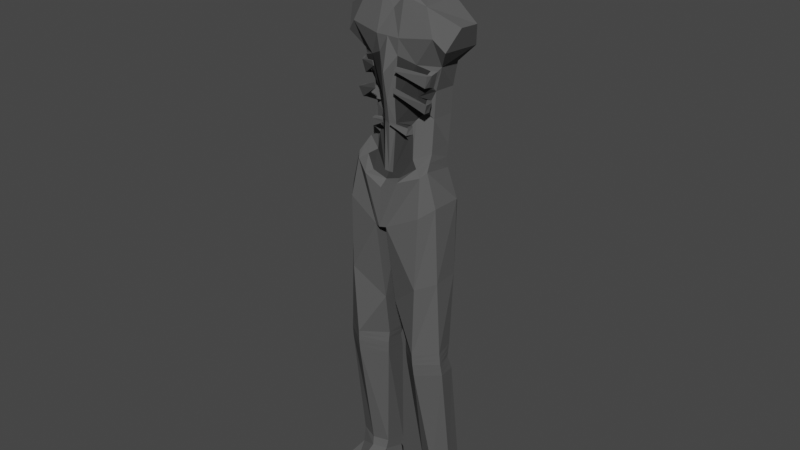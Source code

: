 # Source: Silcons.blend  (saved by Blender 3.0.42; exported with 4.5.12 LTS)
import bpy
from mathutils import Matrix  # noqa: F401  (used for matrix-valued properties, if any)

bpy.ops.wm.read_factory_settings(use_empty=True)
scene = bpy.context.scene
scene.name = 'Scene'

# ---- collections
col_character = bpy.data.collections.new('Character'); scene.collection.children.link(col_character)

# ---- materials (node trees are filled in below, after node groups)
mat_material = bpy.data.materials.new('Material')
mat_material.use_transparent_shadow = False
mat_material_001 = bpy.data.materials.new('Material.001')
mat_material_001.use_transparent_shadow = False

# ---- material node trees
mat_material.use_nodes = True; mat_material.node_tree.nodes.clear()
_N = mat_material.node_tree.nodes; _L = mat_material.node_tree.links
n0 = _N.new('ShaderNodeBsdfPrincipled'); n0.name = 'Principled BSDF'; n0.location = (10, 300)
n0.distribution = 'GGX'
n0.subsurface_method = 'RANDOM_WALK_SKIN'
n0.inputs[0].default_value = (0.1, 0.1, 0.1, 1.0)
n0.inputs[3].default_value = 1.45
n0.inputs[13].default_value = 0.0
n0.inputs[27].default_value = (0.0, 0.0, 0.0, 1.0)
n0.inputs[28].default_value = 1.0
n1 = _N.new('ShaderNodeOutputMaterial'); n1.name = 'Material Output'; n1.location = (300, 300)
_L.new(n0.outputs[0], n1.inputs[0])
n1.is_active_output = True
mat_material_001.use_nodes = True; mat_material_001.node_tree.nodes.clear()
_N = mat_material_001.node_tree.nodes; _L = mat_material_001.node_tree.links
n0 = _N.new('ShaderNodeBsdfPrincipled'); n0.name = 'Principled BSDF'; n0.location = (10, 300)
n0.distribution = 'GGX'
n0.subsurface_method = 'RANDOM_WALK_SKIN'
n0.inputs[0].default_value = (0.03968, 0.03968, 0.03968, 1.0)
n0.inputs[3].default_value = 1.45
n0.inputs[13].default_value = 0.0
n0.inputs[27].default_value = (0.0, 0.0, 0.0, 1.0)
n0.inputs[28].default_value = 1.0
n1 = _N.new('ShaderNodeOutputMaterial'); n1.name = 'Material Output'; n1.location = (300, 300)
_L.new(n0.outputs[0], n1.inputs[0])
n1.is_active_output = True

# ---- world
world_world = bpy.data.worlds.new('World'); scene.world = world_world
world_world.use_nodes = True; world_world.node_tree.nodes.clear()
_N = world_world.node_tree.nodes; _L = world_world.node_tree.links
n0 = _N.new('ShaderNodeOutputWorld'); n0.name = 'World Output'; n0.location = (300, 300)
n1 = _N.new('ShaderNodeBackground'); n1.name = 'Background'; n1.location = (10, 300)
n1.inputs[0].default_value = (0.05088, 0.05088, 0.05088, 1.0)
_L.new(n1.outputs[0], n0.inputs[0])
n0.is_active_output = True
world_world.color = (0.05088, 0.05088, 0.05088)
world_world.use_sun_shadow = False
world_world.sun_shadow_jitter_overblur = 0.0

# ---- meshes
me_plane = bpy.data.meshes.new('Plane')
me_plane.from_pydata([(-6.365, 0.554, 0.2124), (-5.292, 0.4919, 0.2218), (-6.934, 0.8404, 0.1454), (-6.397, 0.5549, -0.1796), (-5.304, 0.4713, -0.1341), (-6.913, 0.8387, -0.157), (-6.65, 0.742, 0.3152), (-6.607, 0.737, -0.2898), (-6.377, 0.5038, 0.2812), (-5.449, 0.2646, 0.306), (-7.152, 0.4652, 0.3185), (-6.43, 0.3717, -0.3221), (-5.192, 0.2183, -0.1596), (-7.175, 0.4624, -0.2147), (-6.809, 0.6058, 0.3878), (-6.75, 0.4535, -0.3127), (-6.131, 0.4719, 0.1811), (-6.081, 0.5105, -0.1526), (-6.016, 0.2854, -0.2554), (-6.131, 0.4595, 0.222), (-7.367, 0.226, 0.3218), (-7.405, 0.1638, -0.09797), (-5.115, 0.5508, 0.3839), (-5.05, 0.4954, 0.464), (-5.017, 0.5041, -0.09306), (-4.736, 0.03619, -0.2349), (-5.052, 0.2814, -0.1856), (-0.4703, 0.7895, 0.09275), (-0.3195, 0.4851, -0.2615), (-0.4586, 0.5467, 0.187), (-0.3723, 0.7428, -0.1774), (-0.3366, 0.3105, -0.2082), (-0.4493, 0.3303, 0.1134), (-6.533, 0.137, 0.4539), (-7.236, 0.1515, 0.3487), (-5.957, 0.09023, 0.4456), (-7.412, 0.1653, 0.3477), (-5.448, 0.2293, 0.3537), (-6.756, 0.1674, 0.4707), (-4.97, 0.2588, 0.6134), (-5.764, 0.4182, 0.1693), (-5.724, 0.4969, -0.1461), (-5.783, 0.3372, 0.1668), (-5.751, 0.2387, -0.2264), (-5.621, 0.2134, 0.3082), (-0.3102, 0.3436, 0.1388), (-0.1985, 0.3251, -0.1838), (-0.1643, 0.7892, -0.1528), (-0.3242, 0.5435, 0.2096), (-0.2131, 0.5124, -0.295), (-0.2025, 0.8118, 0.1038), (0.08278, 0.3071, 0.1896), (0.08278, 0.2849, -0.1995), (0.1334, 0.7571, -0.1617), (0.07633, 0.5482, 0.2756), (0.06997, 0.4863, -0.4235), (0.07734, 0.8141, 0.1493), (-0.07355, 0.273, 0.8323), (-0.09032, 0.5181, 0.9042), (-0.101, 0.7791, 0.7659), (0.08297, 0.2786, 0.8265), (0.07652, 0.5197, 0.8967), (0.07753, 0.7766, 0.7601), (-0.1088, 0.2392, 0.5659), (0.08291, 0.2474, 0.5627), (-0.1367, 0.8286, 0.5078), (0.07746, 0.8242, 0.5057), (-0.1258, 0.5288, 0.6373), (0.07645, 0.53, 0.6319), (-7.482, 0.2201, 0.1587), (-7.646, 0.2782, -0.1201), (-7.801, 0.3733, 0.1592), (-7.741, 0.3638, -0.1191), (-7.635, 0.2203, 0.4616), (-8.367, 0.287, 0.26), (-8.221, 0.301, -0.1396), (-8.378, 0.2299, 0.487), (-7.989, 0.3825, 0.2348), (-7.884, 0.3429, -0.1445), (-5.142, 0.08088, -0.2279), (-6.402, 0.1814, -0.3547), (-7.244, 0.1179, -0.2208), (-6.77, 0.2022, -0.3436), (-5.971, 0.1658, -0.3533), (-7.41, 0.0859, -0.1166), (-5.715, 0.1077, -0.2654), (-7.634, 0.2308, -0.1919), (-7.74, 0.2577, -0.2251), (-8.323, 0.1771, -0.2), (-7.885, 0.2548, -0.312), (-5.001, 0.0, 0.4531), (-6.314, 0.0, 0.5595), (-7.067, 0.0, 0.3517), (-5.145, 0.0, -0.2531), (-6.399, 0.0, -0.3693), (-7.241, 0.0, -0.2208), (-6.759, 0.0, 0.4726), (-6.814, 0.0, -0.3436), (-5.932, 0.0, 0.4884), (-5.947, 0.0, -0.3533), (-7.415, 0.0, -0.1522), (-4.841, 0.0, 0.6165), (-4.73, 0.0, -0.2196), (-5.636, 0.0, 0.4481), (-5.693, 0.0, -0.2654), (-7.635, 0.0, -0.2226), (-7.741, 0.0, -0.3099), (-8.402, 0.0, 0.5272), (-8.348, 0.0, -0.2064), (-7.879, 0.0, -0.3225), (-8.445, 0.2117, 0.1966), (-8.463, 0.0, 0.2141), (-4.646, 0.6751, 0.3682), (-4.304, 0.0, 0.6507), (-4.56, 0.6006, -0.1735), (-4.302, 0.0, -0.1304), (-4.541, 0.5422, 0.5536), (-2.543, 0.7611, 0.3476), (-2.545, 0.7045, 0.06311), (-2.512, 0.4653, 0.5604), (-2.527, 0.4108, -0.06088), (-2.493, 0.1414, 0.2908), (-2.476, 0.1589, -0.05854), (-4.815, 0.5026, -0.1598), (-4.783, 0.2992, -0.2325), (-4.655, 0.6957, -0.03826), (-4.321, 0.08588, -0.1122), (-2.158, 0.7301, 0.02922), (-2.203, 0.789, 0.3164), (-2.104, 0.2008, -0.0592), (-2.138, 0.3981, -0.1085), (-2.152, 0.1628, 0.2881), (-2.176, 0.4764, 0.5274), (-4.308, 0.08136, 0.6162), (-4.439, 0.3813, -0.2384), (-4.303, 0.0, 0.1747), (-4.297, 0.04581, 0.1757), (-7.298, 0.0, -0.1685), (-7.282, 0.2023, 0.2657), (-7.269, 0.1917, -0.07399), (-7.339, 0.1592, 0.2934), (-7.291, 0.1083, -0.1483), (-7.864, 0.3699, 0.5751), (-8.122, 0.0, 0.7018), (-7.823, 0.0, 0.6804), (-7.78, 0.2318, 0.5573), (-8.128, 0.3146, 0.6401), (-2.378, 0.7173, 0.1103), (-2.316, 0.1798, 0.005314), (-2.327, 0.1521, 0.2995), (-2.378, 0.7751, 0.3421), (-2.359, 0.4045, -0.0205), (-2.358, 0.4708, 0.5517), (-7.662, 0.322, 0.4989), (-7.772, 0.1827, 0.282), (-7.472, 0.1292, 0.2589), (-7.791, 0.0, 0.3158), (-7.434, 0.0, 0.208), (-7.852, 0.2633, 0.3831), (-7.848, 0.0, 0.4382), (-7.275, 0.0, 0.1735), (-7.116, 0.0, 0.1797), (-7.356, 0.0, 0.1939), (-7.274, 0.1398, 0.2165), (-7.414, 0.1186, 0.2426), (-7.332, 0.1055, 0.2145), (-6.435, 0.3438, 0.3498), (-6.418, 0.5934, 0.1814), (-5.966, 0.4373, 0.1744), (-5.966, 0.3784, 0.1854), (-6.008, 0.3172, 0.2735), (-6.087, 0.4866, 0.1479), (-5.714, 0.4522, 0.1349), (-5.633, 0.2389, 0.2997), (-6.331, 0.5062, 0.3576), (-6.165, 0.4652, 0.3414), (-5.987, 0.5349, 0.3932), (-5.855, 0.4861, 0.3711), (-6.338, 0.4872, 0.3243), (-6.165, 0.4466, 0.3191), (-6.331, 0.5376, 0.3025), (-6.165, 0.4805, 0.2777), (-5.987, 0.503, 0.3718), (-5.855, 0.4541, 0.3497), (-5.987, 0.5279, 0.2859), (-5.855, 0.4905, 0.2823), (-6.424, 0.1852, 0.5335), (-6.37, 0.1582, 0.5469), (-6.165, 0.1467, 0.5466), (-6.091, 0.1406, 0.5418), (-6.165, 0.1474, 0.5376), (-6.426, 0.1852, 0.5223), (-6.37, 0.1582, 0.5357), (-6.091, 0.1406, 0.5314), (-5.684, 0.261, 0.2519), (-5.194, 0.2817, 0.3325), (-5.009, 0.06486, 0.4569), (-5.66, 0.08662, 0.4196), (-5.545, 0.2664, 0.4487), (-5.642, 0.2863, 0.4337), (-5.635, 0.2514, 0.4098), (-5.544, 0.2414, 0.4405), (-5.546, 0.3038, 0.3582), (-5.647, 0.304, 0.3667), (-5.691, 0.06359, 0.5019), (-5.659, 0.04865, 0.5053), (-5.684, 0.06359, 0.4904), (-5.652, 0.04865, 0.4938), (-4.921, 0.0, 0.5053), (-4.938, 0.0, -0.2363), (-5.122, 0.2498, -0.1428), (-5.203, 0.5213, 0.3029), (-5.16, 0.4877, -0.08381), (-5.122, 0.3886, 0.3983), (-4.989, 0.2115, 0.5056), (-4.939, 0.05853, -0.2314), (-3.145, 0.08216, 0.436), (-3.601, 0.6986, -0.01098), (-3.529, 0.5131, 0.5804), (-3.595, 0.7181, 0.3642), (-3.588, 0.5993, -0.06016), (-3.544, 0.3951, -0.1553), (-3.215, 0.1129, -0.08722), (-2.461, 0.7109, 0.08673), (-2.396, 0.1693, -0.02661), (-2.41, 0.1467, 0.2952), (-2.461, 0.7681, 0.3448), (-2.443, 0.4076, -0.04069), (-2.435, 0.468, 0.5561), (-2.291, 0.782, 0.3292), (-2.248, 0.4013, -0.06449), (-2.267, 0.4736, 0.5395), (-2.268, 0.7237, 0.06978), (-2.21, 0.1903, -0.02694), (-2.239, 0.1574, 0.2938), (-7.357, 0.0, -0.1604), (-7.337, 0.1778, -0.08598), (-7.375, 0.1622, 0.3206), (-7.351, 0.09711, -0.1324), (-7.325, 0.2141, 0.2938), (-7.373, 0.112, 0.2285), (-7.315, 0.0, 0.1837)], [], [(208, 214, 39, 101), (197, 196, 90, 103), (84, 86, 105, 100), (85, 104, 93, 79), (10, 13, 5, 2), (172, 41, 4, 1), (38, 96, 92, 34), (215, 79, 93, 209), (3, 7, 15, 11), (167, 166, 14, 6), (6, 14, 10, 2), (41, 43, 12, 4), (172, 1, 195, 194), (7, 5, 13, 15), (182, 184, 176), (3, 11, 18, 17), (167, 3, 17, 171), (80, 82, 97, 94), (33, 91, 96, 38), (7, 6, 2, 5), (167, 6, 7, 3), (239, 20, 21, 236), (80, 94, 99, 83), (237, 36, 20, 239), (33, 35, 98, 91), (29, 48, 45, 32), (85, 83, 99, 104), (98, 35, 197, 103), (211, 22, 23, 213), (212, 210, 26, 24), (211, 212, 24, 22), (213, 23, 39, 214), (200, 199, 204, 206), (14, 38, 34, 10), (166, 33, 38, 14), (166, 170, 35, 33), (170, 194, 197, 35), (82, 81, 95, 97), (237, 140, 165, 240), (179, 178, 191, 192), (17, 18, 43, 41), (171, 17, 41, 172), (28, 49, 47, 30), (32, 45, 46, 31), (30, 47, 50, 27), (57, 58, 61, 60), (27, 50, 48, 29), (31, 46, 49, 28), (45, 51, 52, 46), (47, 53, 56, 50), (51, 64, 68, 54), (66, 62, 59, 65), (46, 52, 55, 49), (63, 57, 60, 64), (49, 55, 53, 47), (63, 67, 58, 57), (59, 62, 61, 58), (65, 59, 58, 67), (68, 61, 62, 66), (48, 67, 63, 45), (64, 60, 61, 68), (54, 68, 66, 56), (50, 65, 67, 48), (45, 63, 64, 51), (56, 66, 65, 50), (51, 54, 56, 53, 55, 52), (86, 87, 106, 105), (20, 69, 70, 21), (69, 71, 72, 70), (238, 84, 100, 235), (140, 34, 163, 165), (78, 75, 88, 89), (73, 145, 142, 153), (74, 75, 78, 77), (88, 108, 109, 89), (87, 89, 109, 106), (71, 77, 78, 72), (74, 110, 88, 75), (72, 78, 89, 87), (143, 107, 76, 146), (236, 21, 84, 238), (70, 72, 87, 86), (15, 13, 81, 82), (43, 18, 83, 85), (11, 80, 83, 18), (11, 15, 82, 80), (43, 85, 79, 12), (21, 70, 86, 84), (76, 107, 111, 110), (215, 25, 26, 210), (129, 130, 28, 31), (128, 132, 29, 27), (127, 128, 27, 30), (131, 129, 31, 32), (132, 131, 32, 29), (110, 74, 76), (111, 108, 88, 110), (123, 114, 134, 124), (125, 217, 118, 220, 114), (39, 101, 113, 133), (22, 23, 116, 112), (135, 115, 126, 136), (22, 112, 125, 24), (114, 123, 24, 125), (218, 219, 112, 116), (124, 25, 26), (123, 124, 26, 24), (114, 220, 221, 134), (134, 221, 222, 126), (230, 232, 127, 130), (229, 231, 132, 128), (216, 121, 119, 218), (233, 230, 130, 129), (126, 222, 216, 133, 136), (231, 234, 131, 132), (232, 229, 128, 127), (23, 39, 133, 116), (25, 126, 115, 102), (134, 126, 25, 124), (219, 217, 125, 112), (234, 233, 129, 131), (113, 135, 136, 133), (130, 127, 30, 28), (13, 139, 141, 81), (81, 141, 137, 95), (34, 140, 138, 10), (10, 138, 139, 13), (145, 146, 142), (144, 143, 146, 145), (225, 224, 148, 149), (223, 226, 150, 147), (228, 225, 149, 152), (224, 227, 151, 148), (226, 228, 152, 150), (227, 223, 147, 151), (142, 146, 76, 74, 77), (153, 142, 77, 71), (20, 153, 71, 69), (156, 159, 158, 154), (155, 157, 156, 154), (145, 73, 154, 158), (144, 145, 158, 159), (73, 153, 20, 36), (241, 162, 164, 240), (161, 160, 165, 163), (34, 92, 161, 163), (164, 155, 154, 73, 36), (162, 157, 155, 164), (0, 8, 166, 167), (16, 0, 167, 171), (8, 19, 170, 166), (19, 16, 171, 170), (168, 169, 170, 171), (40, 168, 171, 172), (169, 42, 194, 170), (42, 40, 172, 194), (177, 183, 193, 189), (185, 183, 177), (178, 180, 174), (181, 179, 175), (0, 16, 181, 180), (16, 19, 179, 181), (8, 0, 180, 178), (19, 8, 178, 179), (168, 40, 185, 184), (40, 42, 183, 185), (42, 169, 182, 183), (169, 168, 184, 182), (193, 190, 188, 189), (192, 191, 186, 187), (183, 182, 190, 193), (182, 176, 188, 190), (175, 179, 192, 187), (176, 177, 189, 188), (174, 175, 187, 186), (178, 174, 186, 191), (184, 185, 177, 176), (180, 181, 175, 174), (9, 173, 194, 195), (37, 9, 195, 196), (44, 37, 196, 197), (173, 44, 197, 194), (200, 203, 199), (202, 201, 198), (9, 37, 201, 202), (44, 173, 203, 200), (173, 9, 202, 203), (37, 44, 200, 201), (207, 206, 204, 205), (201, 200, 206, 207), (199, 198, 205, 204), (198, 201, 207, 205), (203, 202, 198, 199), (79, 215, 210, 12), (195, 213, 214, 196), (1, 4, 212, 211), (4, 12, 210, 212), (1, 211, 213, 195), (25, 215, 209, 102), (90, 196, 214, 208), (117, 118, 217, 219), (133, 216, 218, 116), (119, 117, 219, 218), (216, 222, 122, 121), (221, 220, 118, 120), (222, 221, 120, 122), (120, 118, 223, 227), (117, 119, 228, 226), (122, 120, 227, 224), (119, 121, 225, 228), (118, 117, 226, 223), (121, 122, 224, 225), (149, 148, 233, 234), (147, 150, 229, 232), (152, 149, 234, 231), (148, 151, 230, 233), (150, 152, 231, 229), (151, 147, 232, 230), (160, 241, 240, 165), (139, 236, 238, 141), (141, 238, 235, 137), (36, 237, 240, 164), (140, 237, 239, 138), (138, 239, 236, 139)])
me_plane.polygons.foreach_set('material_index', [0, 0, 0, 0, 0, 0, 0, 0, 0, 0, 0, 0, 0, 0, 0, 0, 0, 0, 0, 0, 0, 0, 0, 0, 0, 0, 0, 0, 0, 0, 0, 0, 0, 0, 0, 1, 1, 0, 0, 0, 0, 0, 0, 0, 0, 0, 0, 0, 0, 0, 0, 0, 0, 0, 0, 0, 0, 0, 0, 0, 0, 0, 0, 0, 0, 0, 0, 0, 0, 0, 0, 0, 0, 0, 0, 0, 0, 0, 0, 0, 0, 0, 0, 0, 0, 0, 0, 0, 0, 0, 0, 0, 0, 0, 0, 0, 0, 0, 0, 0, 0, 0, 0, 0, 0, 0, 0, 0, 0, 0, 0, 0, 0, 0, 0, 0, 0, 0, 0, 0, 0, 0, 0, 0, 0, 0, 0, 0, 0, 0, 0, 0, 0, 0, 0, 0, 0, 0, 1, 1, 0, 0, 0, 1, 1, 0, 0, 1, 0, 0, 1, 1, 1, 0, 1, 0, 0, 0, 0, 0, 0, 0, 0, 0, 0, 0, 0, 0, 0, 0, 0, 0, 0, 0, 0, 0, 0, 0, 0, 1, 1, 1, 0, 0, 0, 0, 0, 0, 0, 0, 0, 0, 0, 0, 1, 0, 0, 0, 0, 1, 0, 0, 0, 0, 0, 0, 0, 0, 0, 0, 0, 0, 0, 0, 0, 0, 0, 0, 1, 0, 0, 0, 0, 0])
_uv = me_plane.uv_layers.new(name='UVMap')
_uv.uv.foreach_set('vector', [0.6946, 0.5, 0.6946, 0.3782, 0.8892, 0.3782, 0.8892, 0.5, 0.2586, 0.3782, 0.5, 0.3782, 0.5, 0.5, 0.2586, 0.5, 0.0, 0.375, 0.0, 0.375, 0.0, 0.5, 0.0, 0.5, 0.2586, 0.375, 0.2586, 0.5, 0.5, 0.5, 0.5, 0.375, 0.0, 0.25, 0.0, 0.25, 0.0, 0.0, 0.0, 0.0, 0.2586, 0.0, 0.2586, 0.0, 0.5, 0.0, 0.5, 0.0, 0.0, 0.3782, 0.0, 0.5, 0.0, 0.5, 0.0, 0.3782, 0.6946, 0.4211, 0.5, 0.375, 0.5, 0.5, 0.6946, 0.5, 0.0, 0.0, 0.0, 0.0, 0.0, 0.25, 0.0, 0.25, 0.0, 0.0, 0.0, 0.25, 0.0, 0.25, 0.0, 0.0, 0.0, 0.0, 0.0, 0.25, 0.0, 0.25, 0.0, 0.0, 0.2586, 0.0, 0.2586, 0.25, 0.5, 0.25, 0.5, 0.0, 0.2586, 0.0, 0.5, 0.0, 0.5, 0.25, 0.2586, 0.25, 0.0, 0.0, 0.0, 0.0, 0.0, 0.25, 0.0, 0.25, 0.137, 0.1915, 0.1357, 0.05835, 0.137, 0.1915, 0.0, 0.0, 0.0, 0.25, 0.1114, 0.25, 0.1114, 0.0, 0.0, 0.0, 0.0, 0.0, 0.1114, 0.0, 0.1114, 0.0, 0.0, 0.375, 0.0, 0.375, 0.0, 0.5, 0.0, 0.5, 0.0, 0.3782, 0.0, 0.5, 0.0, 0.5, 0.0, 0.3782, 0.0, 0.0, 0.0, 0.0, 0.0, 0.0, 0.0, 0.0, 0.0, 0.0, 0.0, 0.0, 0.0, 0.0, 0.0, 0.0, 0.0, 0.25, 0.0, 0.25, 0.0, 0.25, 0.0, 0.25, 0.0, 0.375, 0.0, 0.5, 0.1114, 0.5, 0.1114, 0.375, 0.0, 0.3782, 0.0, 0.3782, 0.0, 0.25, 0.0, 0.25, 0.0, 0.3782, 0.1114, 0.3782, 0.1114, 0.5, 0.0, 0.5, 1.0, 0.25, 1.0, 0.25, 1.0, 0.4672, 1.0, 0.4672, 0.2586, 0.375, 0.1114, 0.375, 0.1114, 0.5, 0.2586, 0.5, 0.1114, 0.5, 0.1114, 0.3782, 0.2586, 0.3782, 0.2586, 0.5, 0.6946, 0.0, 0.8892, 0.0, 0.8892, 0.25, 0.6946, 0.25, 0.6946, 0.0, 0.6946, 0.25, 0.8892, 0.25, 0.8892, 0.0, 0.6946, 0.0, 0.6946, 0.0, 0.8892, 0.0, 0.8892, 0.0, 0.6946, 0.25, 0.8892, 0.25, 0.8892, 0.3782, 0.6946, 0.3782, 0.2813, 0.3441, 0.2813, 0.3441, 0.2813, 0.3441, 0.2813, 0.3441, 0.0, 0.25, 0.0, 0.3782, 0.0, 0.3782, 0.0, 0.25, 0.0, 0.25, 0.0, 0.3782, 0.0, 0.3782, 0.0, 0.25, 0.0, 0.25, 0.1114, 0.25, 0.1114, 0.3782, 0.0, 0.3782, 0.1114, 0.25, 0.2586, 0.25, 0.2586, 0.3782, 0.1114, 0.3782, 0.0, 0.375, 0.0, 0.375, 0.0, 0.5, 0.0, 0.5, 0.0, 0.3782, 0.0, 0.3782, 0.0, 0.3782, 0.0, 0.3782, 0.09514, 0.1943, 0.01575, 0.2019, 0.01575, 0.2019, 0.09514, 0.1943, 0.1114, 0.0, 0.1114, 0.25, 0.2586, 0.25, 0.2586, 0.0, 0.1114, 0.0, 0.1114, 0.0, 0.2586, 0.0, 0.2586, 0.0, 1.0, 0.25, 1.0, 0.25, 1.0, 0.0, 1.0, 0.0, 1.0, 0.4672, 1.0, 0.4672, 1.0, 0.4672, 1.0, 0.4672, 1.0, 0.0, 1.0, 0.0, 1.0, 0.0, 1.0, 0.0, 1.0, 0.4672, 1.0, 0.25, 1.0, 0.25, 1.0, 0.4672, 1.0, 0.0, 1.0, 0.0, 1.0, 0.25, 1.0, 0.25, 1.0, 0.4672, 1.0, 0.4672, 1.0, 0.25, 1.0, 0.25, 1.0, 0.4672, 1.0, 0.4672, 1.0, 0.4672, 1.0, 0.4672, 1.0, 0.0, 1.0, 0.0, 1.0, 0.0, 1.0, 0.0, 0.0, 0.0, 0.0, 0.0, 0.0, 0.0, 0.0, 0.0, 1.0, 0.0, 1.0, 0.0, 1.0, 0.0, 1.0, 0.0, 1.0, 0.4672, 1.0, 0.4672, 1.0, 0.25, 1.0, 0.25, 1.0, 0.4672, 1.0, 0.4672, 1.0, 0.4672, 1.0, 0.4672, 1.0, 0.25, 1.0, 0.25, 1.0, 0.0, 1.0, 0.0, 1.0, 0.4672, 1.0, 0.25, 1.0, 0.25, 1.0, 0.4672, 1.0, 0.0, 1.0, 0.0, 1.0, 0.25, 1.0, 0.25, 1.0, 0.0, 1.0, 0.0, 1.0, 0.25, 1.0, 0.25, 0.0, 0.0, 0.0, 0.0, 0.0, 0.0, 0.0, 0.0, 1.0, 0.25, 1.0, 0.25, 1.0, 0.4672, 1.0, 0.4672, 0.0, 0.0, 0.0, 0.0, 0.0, 0.0, 0.0, 0.0, 0.0, 0.0, 0.0, 0.0, 0.0, 0.0, 0.0, 0.0, 1.0, 0.0, 1.0, 0.0, 1.0, 0.25, 1.0, 0.25, 1.0, 0.4672, 1.0, 0.4672, 1.0, 0.4672, 1.0, 0.4672, 1.0, 0.0, 1.0, 0.0, 1.0, 0.0, 1.0, 0.0, 1.0, 0.4672, 0.0, 0.0, 1.0, 0.0, 1.0, 0.0, 1.0, 0.25, 1.0, 0.4672, 0.0, 0.375, 0.0, 0.375, 0.0, 0.5, 0.0, 0.5, 0.0, 0.25, 0.0, 0.25, 0.0, 0.25, 0.0, 0.25, 0.0, 0.25, 0.0, 0.25, 0.0, 0.25, 0.0, 0.25, 0.0, 0.375, 0.0, 0.375, 0.0, 0.5, 0.0, 0.5, 0.0, 0.3782, 0.0, 0.3782, 0.0, 0.3782, 0.0, 0.3782, 0.0, 0.25, 0.0, 0.25, 0.0, 0.375, 0.0, 0.375, 0.0, 0.3782, 0.0, 0.3782, 0.0, 0.3454, 0.0, 0.32, 0.0, 0.25, 0.0, 0.25, 0.0, 0.25, 0.0, 0.25, 0.0, 0.375, 0.0, 0.5, 0.0, 0.5, 0.0, 0.375, 0.0, 0.375, 0.0, 0.375, 0.0, 0.5, 0.0, 0.5, 0.0, 0.25, 0.0, 0.25, 0.0, 0.25, 0.0, 0.25, 0.0, 0.25, 0.0, 0.3771, 0.0, 0.375, 0.0, 0.25, 0.0, 0.25, 0.0, 0.25, 0.0, 0.375, 0.0, 0.375, 0.0, 0.5, 0.0, 0.5, 0.0, 0.3782, 0.0, 0.3782, 0.0, 0.25, 0.0, 0.25, 0.0, 0.375, 0.0, 0.375, 0.0, 0.25, 0.0, 0.25, 0.0, 0.375, 0.0, 0.375, 0.0, 0.25, 0.0, 0.25, 0.0, 0.375, 0.0, 0.375, 0.2586, 0.25, 0.1114, 0.25, 0.1114, 0.375, 0.2586, 0.375, 0.0, 0.25, 0.0, 0.375, 0.1114, 0.375, 0.1114, 0.25, 0.0, 0.25, 0.0, 0.25, 0.0, 0.375, 0.0, 0.375, 0.2586, 0.25, 0.2586, 0.375, 0.5, 0.375, 0.5, 0.25, 0.0, 0.25, 0.0, 0.25, 0.0, 0.375, 0.0, 0.375, 0.0, 0.3782, 0.0, 0.5, 0.0, 0.5, 0.0, 0.3771, 0.6946, 0.4211, 0.8892, 0.4672, 0.8892, 0.25, 0.6946, 0.25, 1.0, 0.4672, 1.0, 0.25, 1.0, 0.25, 1.0, 0.4672, 1.0, 0.0, 1.0, 0.25, 1.0, 0.25, 1.0, 0.0, 1.0, 0.0, 1.0, 0.0, 1.0, 0.0, 1.0, 0.0, 1.0, 0.4672, 1.0, 0.4672, 1.0, 0.4672, 1.0, 0.4672, 1.0, 0.25, 1.0, 0.4672, 1.0, 0.4672, 1.0, 0.25, 0.0, 0.3771, 0.0, 0.25, 0.0, 0.3782, 0.0, 0.5, 0.0, 0.5, 0.0, 0.375, 0.0, 0.3771, 0.9322, 0.03582, 1.0, 0.03474, 1.008, 0.2552, 0.9328, 0.2378, 1.0, 0.0, 1.0, 0.0, 1.0, 0.0, 1.0, 0.0181, 1.0, 0.03474, 0.8892, 0.3782, 0.8892, 0.5, 1.0, 0.5, 1.0, 0.3782, 0.8892, 0.0, 0.8892, 0.25, 1.0, 0.25, 1.0, 0.0, 1.0, 0.5, 1.0, 0.5, 1.0, 0.4672, 1.0, 0.4672, 0.8892, 0.0, 1.0, 0.0, 1.0, 0.0, 0.8892, 0.0, 1.0, 0.03474, 0.9322, 0.03582, 0.8892, 0.0, 1.0, 0.0, 1.0, 0.25, 1.0, 0.0, 1.0, 0.0, 1.0, 0.25, 0.9328, 0.2378, 0.8892, 0.4672, 0.8892, 0.25, 0.9322, 0.03582, 0.9328, 0.2378, 0.8892, 0.25, 0.8892, 0.0, 1.0, 0.03474, 1.0, 0.0181, 1.004, 0.2528, 1.008, 0.2552, 1.008, 0.2552, 1.004, 0.2528, 1.0, 0.4672, 1.0, 0.4672, 1.0, 0.25, 1.0, 0.0, 1.0, 0.0, 1.0, 0.25, 1.0, 0.0, 1.0, 0.25, 1.0, 0.25, 1.0, 0.0, 1.0, 0.4672, 1.0, 0.4672, 1.0, 0.25, 1.0, 0.25, 1.0, 0.4672, 1.0, 0.25, 1.0, 0.25, 1.0, 0.4672, 1.0, 0.4672, 1.0, 0.4672, 1.0, 0.4672, 1.0, 0.4672, 1.0, 0.4672, 1.0, 0.25, 1.0, 0.4672, 1.0, 0.4672, 1.0, 0.25, 1.0, 0.0, 1.0, 0.0, 1.0, 0.0, 1.0, 0.0, 0.8892, 0.25, 0.8892, 0.3782, 1.0, 0.3782, 1.0, 0.25, 0.8892, 0.4672, 1.0, 0.4672, 1.0, 0.5, 0.8892, 0.5, 1.008, 0.2552, 1.0, 0.4672, 0.8892, 0.4672, 0.9328, 0.2378, 1.0, 0.0, 1.0, 0.0, 1.0, 0.0, 1.0, 0.0, 1.0, 0.4672, 1.0, 0.4672, 1.0, 0.4672, 1.0, 0.4672, 1.0, 0.5, 1.0, 0.5, 1.0, 0.4672, 1.0, 0.4672, 1.0, 0.25, 1.0, 0.0, 1.0, 0.0, 1.0, 0.25, 0.0, 0.25, 0.0, 0.25, 0.0, 0.375, 0.0, 0.375, 0.0, 0.375, 0.0, 0.375, 0.0, 0.5, 0.0, 0.5, 0.0, 0.3782, 0.0, 0.3782, 0.0, 0.25, 0.0, 0.25, 0.0, 0.25, 0.0, 0.25, 0.0, 0.25, 0.0, 0.25, 0.0, 0.3782, 0.0, 0.4067, 0.0, 0.3454, 0.0, 0.5, 0.0, 0.5, 0.0, 0.3782, 0.0, 0.3782, 1.0, 0.4672, 1.0, 0.4672, 1.0, 0.4672, 1.0, 0.4672, 1.0, 0.0, 1.0, 0.0, 1.0, 0.0, 1.0, 0.0, 1.0, 0.25, 1.0, 0.4672, 1.0, 0.4672, 1.0, 0.25, 1.0, 0.4672, 1.0, 0.25, 1.0, 0.25, 1.0, 0.4672, 1.0, 0.0, 1.0, 0.25, 1.0, 0.25, 1.0, 0.0, 1.0, 0.25, 1.0, 0.0, 1.0, 0.0, 1.0, 0.25, 0.0, 0.3454, 0.0, 0.3782, 0.0, 0.3782, 0.0, 0.25, 0.0, 0.25, 0.0, 0.32, 0.0, 0.3454, 0.0, 0.25, 0.0, 0.25, 0.0, 0.3179, 0.0, 0.32, 0.0, 0.25, 0.0, 0.25, 0.0, 0.5, 0.0, 0.5, 0.0, 0.3782, 0.0, 0.3782, 0.0, 0.4028, 0.0, 0.476, 0.0, 0.5, 0.0, 0.3942, 0.0, 0.3782, 0.0, 0.3782, 0.0, 0.3782, 0.0, 0.3782, 0.0, 0.5, 0.0, 0.3782, 0.0, 0.3782, 0.0, 0.5, 0.0, 0.3782, 0.0, 0.32, 0.0, 0.3179, 0.0, 0.3782, 0.0, 0.5, 0.0, 0.5, 0.0, 0.3782, 0.0, 0.3782, 0.0, 0.5, 0.0, 0.5, 0.0, 0.3782, 0.0, 0.3782, 0.0, 0.3782, 0.0, 0.5, 0.0, 0.5, 0.0, 0.3782, 0.0, 0.3782, 0.0, 0.3782, 0.0, 0.3782, 0.0, 0.3782, 0.0, 0.3782, 0.0, 0.5, 0.0, 0.476, 0.0, 0.4028, 0.0, 0.3782, 0.0174, 0.04845, 0.01575, 0.2019, 0.0, 0.25, 0.0, 0.0, 0.09334, 0.05674, 0.0174, 0.04845, 0.0, 0.0, 0.1114, 0.0, 0.01575, 0.2019, 0.09514, 0.1943, 0.1114, 0.25, 0.0, 0.25, 0.09514, 0.1943, 0.09334, 0.05674, 0.1114, 0.0, 0.1114, 0.25, 0.1357, 0.05835, 0.137, 0.1915, 0.1114, 0.25, 0.1114, 0.0, 0.235, 0.05703, 0.1357, 0.05835, 0.1114, 0.0, 0.2586, 0.0, 0.137, 0.1915, 0.2337, 0.1928, 0.2586, 0.25, 0.1114, 0.25, 0.2337, 0.1928, 0.235, 0.05703, 0.2586, 0.0, 0.2586, 0.25, 0.2337, 0.1928, 0.2337, 0.1928, 0.2337, 0.1928, 0.2337, 0.1928, 0.235, 0.05703, 0.2337, 0.1928, 0.2337, 0.1928, 0.01575, 0.2019, 0.0174, 0.04845, 0.01575, 0.2019, 0.09334, 0.05674, 0.09514, 0.1943, 0.09514, 0.1943, 0.0174, 0.04845, 0.09334, 0.05674, 0.09334, 0.05674, 0.0174, 0.04845, 0.09334, 0.05674, 0.09514, 0.1943, 0.09514, 0.1943, 0.09334, 0.05674, 0.01575, 0.2019, 0.0174, 0.04845, 0.0174, 0.04845, 0.01575, 0.2019, 0.09514, 0.1943, 0.01575, 0.2019, 0.01575, 0.2019, 0.09514, 0.1943, 0.1357, 0.05835, 0.235, 0.05703, 0.235, 0.05703, 0.1357, 0.05835, 0.235, 0.05703, 0.2337, 0.1928, 0.2337, 0.1928, 0.235, 0.05703, 0.2337, 0.1928, 0.137, 0.1915, 0.137, 0.1915, 0.2337, 0.1928, 0.137, 0.1915, 0.1357, 0.05835, 0.1357, 0.05835, 0.137, 0.1915, 0.2337, 0.1928, 0.137, 0.1915, 0.137, 0.1915, 0.2337, 0.1928, 0.09514, 0.1943, 0.01575, 0.2019, 0.01575, 0.2019, 0.09514, 0.1943, 0.2337, 0.1928, 0.137, 0.1915, 0.137, 0.1915, 0.2337, 0.1928, 0.137, 0.1915, 0.137, 0.1915, 0.137, 0.1915, 0.137, 0.1915, 0.09514, 0.1943, 0.09514, 0.1943, 0.09514, 0.1943, 0.09514, 0.1943, 0.137, 0.1915, 0.2337, 0.1928, 0.2337, 0.1928, 0.137, 0.1915, 0.01575, 0.2019, 0.09514, 0.1943, 0.09514, 0.1943, 0.01575, 0.2019, 0.01575, 0.2019, 0.01575, 0.2019, 0.01575, 0.2019, 0.01575, 0.2019, 0.1357, 0.05835, 0.235, 0.05703, 0.2337, 0.1928, 0.137, 0.1915, 0.0174, 0.04845, 0.09334, 0.05674, 0.09514, 0.1943, 0.01575, 0.2019, 0.4771, 0.2755, 0.2814, 0.2837, 0.2586, 0.25, 0.5, 0.25, 0.4772, 0.3524, 0.4771, 0.2755, 0.5, 0.25, 0.5, 0.3782, 0.2813, 0.3441, 0.4772, 0.3524, 0.5, 0.3782, 0.2586, 0.3782, 0.2814, 0.2837, 0.2813, 0.3441, 0.2586, 0.3782, 0.2586, 0.25, 0.2813, 0.3441, 0.2814, 0.2837, 0.2813, 0.3441, 0.4771, 0.2755, 0.4772, 0.3524, 0.4772, 0.3524, 0.4771, 0.2755, 0.4772, 0.3524, 0.4772, 0.3524, 0.4771, 0.2755, 0.2813, 0.3441, 0.2814, 0.2837, 0.2814, 0.2837, 0.2813, 0.3441, 0.2814, 0.2837, 0.4771, 0.2755, 0.4771, 0.2755, 0.2814, 0.2837, 0.4772, 0.3524, 0.2813, 0.3441, 0.2813, 0.3441, 0.4772, 0.3524, 0.4772, 0.3524, 0.2813, 0.3441, 0.2813, 0.3441, 0.4772, 0.3524, 0.4772, 0.3524, 0.2813, 0.3441, 0.2813, 0.3441, 0.4772, 0.3524, 0.2813, 0.3441, 0.4772, 0.3524, 0.4772, 0.3524, 0.2813, 0.3441, 0.4772, 0.3524, 0.4772, 0.3524, 0.4772, 0.3524, 0.4772, 0.3524, 0.2814, 0.2837, 0.4771, 0.2755, 0.4772, 0.3524, 0.2813, 0.3441, 0.5, 0.375, 0.6946, 0.4211, 0.6946, 0.25, 0.5, 0.25, 0.5, 0.25, 0.6946, 0.25, 0.6946, 0.3782, 0.5, 0.3782, 0.5, 0.0, 0.5, 0.0, 0.6946, 0.0, 0.6946, 0.0, 0.5, 0.0, 0.5, 0.25, 0.6946, 0.25, 0.6946, 0.0, 0.5, 0.0, 0.6946, 0.0, 0.6946, 0.25, 0.5, 0.25, 0.8892, 0.4672, 0.6946, 0.4211, 0.6946, 0.5, 0.8892, 0.5, 0.5, 0.5, 0.5, 0.3782, 0.6946, 0.3782, 0.6946, 0.5, 1.0, 0.0, 1.0, 0.0, 1.0, 0.0, 1.0, 0.0, 1.0, 0.4672, 1.0, 0.4672, 1.0, 0.25, 1.0, 0.25, 1.0, 0.25, 1.0, 0.0, 1.0, 0.0, 1.0, 0.25, 1.0, 0.4672, 1.0, 0.4672, 1.0, 0.4672, 1.0, 0.4672, 1.004, 0.2528, 1.0, 0.0181, 1.0, 0.0, 1.0, 0.25, 1.0, 0.4672, 1.004, 0.2528, 1.0, 0.25, 1.0, 0.4672, 1.0, 0.25, 1.0, 0.0, 1.0, 0.0, 1.0, 0.25, 1.0, 0.0, 1.0, 0.25, 1.0, 0.25, 1.0, 0.0, 1.0, 0.4672, 1.0, 0.25, 1.0, 0.25, 1.0, 0.4672, 1.0, 0.25, 1.0, 0.4672, 1.0, 0.4672, 1.0, 0.25, 1.0, 0.0, 1.0, 0.0, 1.0, 0.0, 1.0, 0.0, 1.0, 0.4672, 1.0, 0.4672, 1.0, 0.4672, 1.0, 0.4672, 1.0, 0.4672, 1.0, 0.4672, 1.0, 0.4672, 1.0, 0.4672, 1.0, 0.0, 1.0, 0.0, 1.0, 0.0, 1.0, 0.0, 1.0, 0.25, 1.0, 0.4672, 1.0, 0.4672, 1.0, 0.25, 1.0, 0.4672, 1.0, 0.25, 1.0, 0.25, 1.0, 0.4672, 1.0, 0.0, 1.0, 0.25, 1.0, 0.25, 1.0, 0.0, 1.0, 0.25, 1.0, 0.0, 1.0, 0.0, 1.0, 0.25, 0.0, 0.5, 0.0, 0.5, 0.0, 0.3782, 0.0, 0.3782, 0.0, 0.25, 0.0, 0.25, 0.0, 0.375, 0.0, 0.375, 0.0, 0.375, 0.0, 0.375, 0.0, 0.5, 0.0, 0.5, 0.0, 0.3782, 0.0, 0.3782, 0.0, 0.3782, 0.0, 0.3782, 0.0, 0.3782, 0.0, 0.3782, 0.0, 0.25, 0.0, 0.25, 0.0, 0.25, 0.0, 0.25, 0.0, 0.25, 0.0, 0.25])
me_plane.materials.append(mat_material)
me_plane.materials.append(mat_material_001)
me_plane.use_remesh_fix_poles = True
me_plane.use_remesh_preserve_attributes = False
me_plane.update()

# ---- objects
ob_hand_body = bpy.data.objects.new('Hand-Body', me_plane)

# ---- transforms, parenting, visibility, modifiers, constraints
ob_hand_body.location = (-1.863e-09, 0.0, 0.0)
ob_hand_body.rotation_euler = (1.571, 1.571, 0.0)
ob_hand_body.scale = (1.19, 1.19, 1.19)
_m = ob_hand_body.modifiers.new('Mirror', 'MIRROR')
_m.use_axis = (False, True, False)
_m.use_clip = True

# ---- collection membership
col_character.objects.link(ob_hand_body)

# ---- scene / render settings (as saved in the file)
scene.frame_start = 1; scene.frame_end = 250; scene.frame_set(42)
scene.render.engine = 'BLENDER_EEVEE_NEXT'
scene.cycles.use_denoising = False
scene.cycles.samples = 128
scene.cycles.sampling_pattern = 'TABULATED_SOBOL'
scene.cycles.use_adaptive_sampling = False
scene.cycles.use_light_tree = False
scene.view_settings.view_transform = 'Filmic'
bpy.context.view_layer.update()

# ---- added for rendering (the .blend has no active camera and no usable light): camera, sun
cam_auto = bpy.data.cameras.new('AutoCamera')
cam_auto.lens = 50.0
cam_auto.sensor_width = 36.0
cam_auto.clip_end = 1000.0
ob_auto_camera = bpy.data.objects.new('AutoCamera', cam_auto)
scene.collection.objects.link(ob_auto_camera)
ob_auto_camera.location = (9.75361, -11.9904, 12.7587)
ob_auto_camera.rotation_euler = (1.09748, -7.21219e-08, 0.694738)
scene.camera = ob_auto_camera
light_auto_sun = bpy.data.lights.new('AutoSun', 'SUN')
light_auto_sun.energy = 3.0
light_auto_sun.angle = 0.0523599
ob_auto_sun = bpy.data.objects.new('AutoSun', light_auto_sun)
scene.collection.objects.link(ob_auto_sun)
ob_auto_sun.rotation_euler = (0.872665, 0.174533, 0.523599)
bpy.context.view_layer.update()
